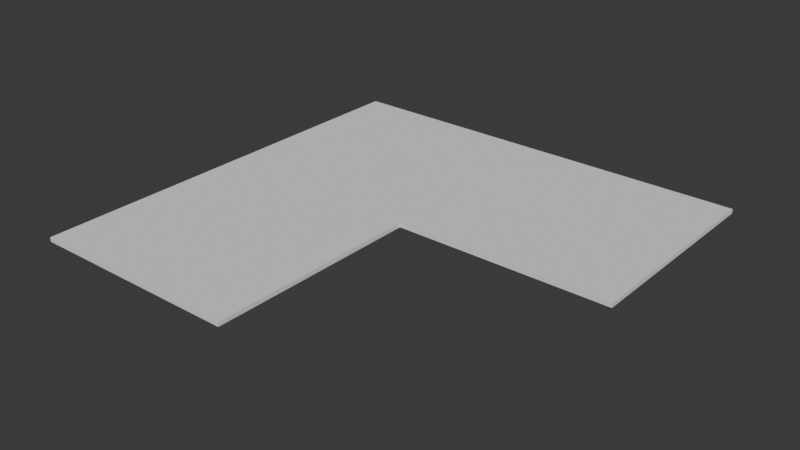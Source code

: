 # Source: large_turn.blend  (saved by Blender 4.0.36; exported with 4.5.12 LTS)
import bpy
from mathutils import Matrix  # noqa: F401  (used for matrix-valued properties, if any)

bpy.ops.wm.read_factory_settings(use_empty=True)
scene = bpy.context.scene
scene.name = 'Scene'

# ---- collections
col_collection = bpy.data.collections.new('Collection'); scene.collection.children.link(col_collection)

# ---- world
world_world = bpy.data.worlds.new('World'); scene.world = world_world
world_world.use_nodes = True; world_world.node_tree.nodes.clear()
_N = world_world.node_tree.nodes; _L = world_world.node_tree.links
n0 = _N.new('ShaderNodeOutputWorld'); n0.name = 'World Output'; n0.location = (300, 300)
n1 = _N.new('ShaderNodeBackground'); n1.name = 'Background'; n1.location = (10, 300)
n1.inputs[0].default_value = (0.05088, 0.05088, 0.05088, 1.0)
_L.new(n1.outputs[0], n0.inputs[0])
n0.is_active_output = True
world_world.color = (0.05088, 0.05088, 0.05088)
world_world.use_sun_shadow = False
world_world.sun_shadow_jitter_overblur = 0.0

# ---- meshes
me_cube_001 = bpy.data.meshes.new('Cube.001')
me_cube_001.from_pydata([(-400.0, 0.0, -2.0), (-400.0, 0.0, 2.0), (-400.0, 200.0, -2.0), (-400.0, 200.0, 2.0), (-200.0, 0.0, -2.0), (-200.0, 0.0, 2.0), (-200.0, 200.0, -2.0), (-200.0, 200.0, 2.0)], [], [(0, 1, 3, 2), (2, 3, 7, 6), (6, 7, 5, 4), (4, 5, 1, 0), (2, 6, 4, 0), (7, 3, 1, 5)])
_uv = me_cube_001.uv_layers.new(name='UVMap')
_uv.uv.foreach_set('vector', [0.375, 0.0, 0.625, 0.0, 0.625, 0.25, 0.375, 0.25, 0.375, 0.25, 0.625, 0.25, 0.625, 0.5, 0.375, 0.5, 0.375, 0.5, 0.625, 0.5, 0.625, 0.75, 0.375, 0.75, 0.375, 0.75, 0.625, 0.75, 0.625, 1.0, 0.375, 1.0, 0.125, 0.5, 0.375, 0.5, 0.375, 0.75, 0.125, 0.75, 0.625, 0.5, 0.875, 0.5, 0.875, 0.75, 0.625, 0.75])
me_cube_001.update()
me_cube_003 = bpy.data.meshes.new('Cube.003')
me_cube_003.from_pydata([(-198.2, 211.7, 1.6), (-198.2, 211.7, 2.0), (-191.2, 218.0, 1.6), (-191.2, 218.0, 2.0), (-196.7, 239.6, 1.6), (-196.7, 239.6, 2.0), (-184.0, 224.2, 1.6), (-184.0, 224.2, 2.0), (-188.7, 245.9, 1.6), (-188.7, 245.9, 2.0), (-176.5, 230.1, 1.6), (-176.5, 230.1, 2.0), (-180.6, 252.0, 1.6), (-180.6, 252.0, 2.0), (-168.9, 235.7, 1.6), (-168.9, 235.7, 2.0), (-172.2, 257.8, 1.6), (-172.2, 257.8, 2.0), (-161.1, 241.1, 1.6), (-161.1, 241.1, 2.0), (-163.7, 263.3, 1.6), (-163.7, 263.3, 2.0), (-153.1, 246.3, 1.6), (-153.1, 246.3, 2.0), (-155.0, 268.5, 1.6), (-155.0, 268.5, 2.0), (-145.0, 251.1, 1.6), (-145.0, 251.1, 2.0), (-146.1, 273.4, 1.6), (-146.1, 273.4, 2.0), (-136.7, 255.8, 1.6), (-136.7, 255.8, 2.0), (-137.1, 278.0, 1.6), (-137.1, 278.0, 2.0), (-128.3, 260.1, 1.6), (-128.3, 260.1, 2.0), (-127.9, 282.4, 1.6), (-127.9, 282.4, 2.0), (-119.7, 264.2, 1.6), (-119.7, 264.2, 2.0), (-118.6, 286.4, 1.6), (-118.6, 286.4, 2.0), (-111.0, 267.9, 1.6), (-111.0, 267.9, 2.0), (-109.2, 290.1, 1.6), (-109.2, 290.1, 2.0), (-102.2, 271.4, 1.6), (-102.2, 271.4, 2.0), (-99.65, 293.5, 1.6), (-99.65, 293.5, 2.0), (-93.22, 274.6, 1.6), (-93.22, 274.6, 2.0), (-89.99, 296.7, 1.6), (-89.99, 296.7, 2.0), (-84.18, 277.5, 1.6), (-84.18, 277.5, 2.0), (-80.23, 299.4, 1.6), (-80.23, 299.4, 2.0), (-75.06, 280.1, 1.6), (-75.06, 280.1, 2.0), (-70.39, 301.9, 1.6), (-70.39, 301.9, 2.0), (-65.85, 282.4, 1.6), (-65.85, 282.4, 2.0), (-60.48, 304.0, 1.6), (-60.48, 304.0, 2.0), (-56.58, 284.4, 1.6), (-56.58, 284.4, 2.0), (-50.5, 305.9, 1.6), (-50.5, 305.9, 2.0), (-47.24, 286.1, 1.6), (-47.24, 286.1, 2.0), (-40.46, 307.3, 1.6), (-40.46, 307.3, 2.0), (-37.85, 287.5, 1.6), (-37.85, 287.5, 2.0), (-30.39, 308.5, 1.6), (-30.39, 308.5, 2.0), (-28.42, 288.6, 1.6), (-28.42, 288.6, 2.0), (-20.27, 309.3, 1.6), (-20.27, 309.3, 2.0), (-18.97, 289.4, 1.6), (-18.97, 289.4, 2.0), (-10.14, 309.8, 1.6), (-10.14, 309.8, 2.0), (-9.489, 289.8, 1.6), (-9.489, 289.8, 2.0), (0.0, 310.0, 1.6), (0.0, 310.0, 2.0), (0.0, 290.0, 1.6), (0.0, 290.0, 2.0), (-200.0, 213.5, 1.6), (-200.0, 213.5, 2.0), (-200.0, 210.0, 1.6), (-200.0, 210.0, 2.0), (-200.0, 228.1, 1.6), (-200.0, 228.1, 2.0), (-200.0, 236.8, 1.6), (-200.0, 236.8, 2.0)], [], [(92, 0, 94), (95, 1, 93), (94, 0, 1, 95), (96, 98, 4, 6, 2), (0, 2, 3, 1), (92, 96, 2, 0), (5, 9, 8, 4), (99, 5, 4, 98), (2, 6, 7, 3), (11, 15, 13, 9), (7, 11, 9, 5), (6, 10, 11, 7), (4, 8, 10, 6), (12, 16, 18, 14), (10, 14, 15, 11), (8, 12, 14, 10), (9, 13, 12, 8), (19, 23, 21, 17), (13, 17, 16, 12), (15, 19, 17, 13), (14, 18, 19, 15), (22, 26, 27, 23), (18, 22, 23, 19), (16, 20, 22, 18), (17, 21, 20, 16), (24, 28, 30, 26), (20, 24, 26, 22), (21, 25, 24, 20), (23, 27, 25, 21), (31, 35, 33, 29), (25, 29, 28, 24), (27, 31, 29, 25), (26, 30, 31, 27), (32, 36, 38, 34), (30, 34, 35, 31), (28, 32, 34, 30), (29, 33, 32, 28), (36, 40, 42, 38), (33, 37, 36, 32), (35, 39, 37, 33), (34, 38, 39, 35), (43, 47, 45, 41), (37, 41, 40, 36), (39, 43, 41, 37), (38, 42, 43, 39), (44, 48, 50, 46), (42, 46, 47, 43), (40, 44, 46, 42), (41, 45, 44, 40), (49, 53, 52, 48), (45, 49, 48, 44), (47, 51, 49, 45), (46, 50, 51, 47), (55, 59, 57, 53), (51, 55, 53, 49), (50, 54, 55, 51), (48, 52, 54, 50), (56, 60, 62, 58), (54, 58, 59, 55), (52, 56, 58, 54), (53, 57, 56, 52), (63, 67, 65, 61), (57, 61, 60, 56), (59, 63, 61, 57), (58, 62, 63, 59), (66, 70, 71, 67), (62, 66, 67, 63), (60, 64, 66, 62), (61, 65, 64, 60), (68, 72, 74, 70), (64, 68, 70, 66), (65, 69, 68, 64), (67, 71, 69, 65), (75, 79, 77, 73), (69, 73, 72, 68), (71, 75, 73, 69), (70, 74, 75, 71), (76, 80, 82, 78), (74, 78, 79, 75), (72, 76, 78, 74), (73, 77, 76, 72), (80, 84, 86, 82), (77, 81, 80, 76), (79, 83, 81, 77), (78, 82, 83, 79), (87, 91, 89, 85), (81, 85, 84, 80), (83, 87, 85, 81), (82, 86, 87, 83), (90, 88, 89, 91), (86, 90, 91, 87), (84, 88, 90, 86), (85, 89, 88, 84), (3, 7, 5, 99, 97), (1, 3, 97, 93), (98, 96, 92, 94, 95, 93, 97, 99)])
_uv = me_cube_003.uv_layers.new(name='UVMap')
_uv.uv.foreach_set('vector', [0.375, 0.7822, 0.375, 0.75, 0.375, 0.75, 0.625, 0.75, 0.625, 0.75, 0.625, 0.7822, 0.375, 0.75, 0.375, 0.75, 0.625, 0.75, 0.625, 0.75, 0.375, 0.9166, 0.375, 1.0, 0.375, 1.0, 0.375, 0.75, 0.375, 0.75, 0.375, 0.75, 0.375, 0.75, 0.625, 0.75, 0.625, 0.75, 0.375, 0.7822, 0.375, 0.9166, 0.375, 0.75, 0.375, 0.75, 0.625, 1.0, 0.625, 1.0, 0.375, 1.0, 0.375, 1.0, 0.625, 1.0, 0.625, 1.0, 0.375, 1.0, 0.375, 1.0, 0.375, 0.75, 0.375, 0.75, 0.625, 0.75, 0.625, 0.75, 0.625, 0.75, 0.625, 0.75, 0.625, 1.0, 0.625, 1.0, 0.625, 0.75, 0.625, 0.75, 0.625, 1.0, 0.625, 1.0, 0.375, 0.75, 0.375, 0.75, 0.625, 0.75, 0.625, 0.75, 0.375, 1.0, 0.375, 1.0, 0.375, 0.75, 0.375, 0.75, 0.375, 1.0, 0.375, 1.0, 0.375, 0.75, 0.375, 0.75, 0.375, 0.75, 0.375, 0.75, 0.625, 0.75, 0.625, 0.75, 0.375, 1.0, 0.375, 1.0, 0.375, 0.75, 0.375, 0.75, 0.625, 1.0, 0.625, 1.0, 0.375, 1.0, 0.375, 1.0, 0.625, 0.75, 0.625, 0.75, 0.625, 1.0, 0.625, 1.0, 0.625, 1.0, 0.625, 1.0, 0.375, 1.0, 0.375, 1.0, 0.625, 0.75, 0.625, 0.75, 0.625, 1.0, 0.625, 1.0, 0.375, 0.75, 0.375, 0.75, 0.625, 0.75, 0.625, 0.75, 0.375, 0.75, 0.375, 0.75, 0.625, 0.75, 0.625, 0.75, 0.375, 0.75, 0.375, 0.75, 0.625, 0.75, 0.625, 0.75, 0.375, 1.0, 0.375, 1.0, 0.375, 0.75, 0.375, 0.75, 0.625, 1.0, 0.625, 1.0, 0.375, 1.0, 0.375, 1.0, 0.375, 1.0, 0.375, 1.0, 0.375, 0.75, 0.375, 0.75, 0.375, 1.0, 0.375, 1.0, 0.375, 0.75, 0.375, 0.75, 0.625, 1.0, 0.625, 1.0, 0.375, 1.0, 0.375, 1.0, 0.625, 0.75, 0.625, 0.75, 0.625, 1.0, 0.625, 1.0, 0.625, 0.75, 0.625, 0.75, 0.625, 1.0, 0.625, 1.0, 0.625, 1.0, 0.625, 1.0, 0.375, 1.0, 0.375, 1.0, 0.625, 0.75, 0.625, 0.75, 0.625, 1.0, 0.625, 1.0, 0.375, 0.75, 0.375, 0.75, 0.625, 0.75, 0.625, 0.75, 0.375, 1.0, 0.375, 1.0, 0.375, 0.75, 0.375, 0.75, 0.375, 0.75, 0.375, 0.75, 0.625, 0.75, 0.625, 0.75, 0.375, 1.0, 0.375, 1.0, 0.375, 0.75, 0.375, 0.75, 0.625, 1.0, 0.625, 1.0, 0.375, 1.0, 0.375, 1.0, 0.375, 1.0, 0.375, 1.0, 0.375, 0.75, 0.375, 0.75, 0.625, 1.0, 0.625, 1.0, 0.375, 1.0, 0.375, 1.0, 0.625, 0.75, 0.625, 0.75, 0.625, 1.0, 0.625, 1.0, 0.375, 0.75, 0.375, 0.75, 0.625, 0.75, 0.625, 0.75, 0.625, 0.75, 0.625, 0.75, 0.625, 1.0, 0.625, 1.0, 0.625, 1.0, 0.625, 1.0, 0.375, 1.0, 0.375, 1.0, 0.625, 0.75, 0.625, 0.75, 0.625, 1.0, 0.625, 1.0, 0.375, 0.75, 0.375, 0.75, 0.625, 0.75, 0.625, 0.75, 0.375, 1.0, 0.375, 1.0, 0.375, 0.75, 0.375, 0.75, 0.375, 0.75, 0.375, 0.75, 0.625, 0.75, 0.625, 0.75, 0.375, 1.0, 0.375, 1.0, 0.375, 0.75, 0.375, 0.75, 0.625, 1.0, 0.625, 1.0, 0.375, 1.0, 0.375, 1.0, 0.625, 1.0, 0.625, 1.0, 0.375, 1.0, 0.375, 1.0, 0.625, 1.0, 0.625, 1.0, 0.375, 1.0, 0.375, 1.0, 0.625, 0.75, 0.625, 0.75, 0.625, 1.0, 0.625, 1.0, 0.375, 0.75, 0.375, 0.75, 0.625, 0.75, 0.625, 0.75, 0.625, 0.75, 0.625, 0.75, 0.625, 1.0, 0.625, 1.0, 0.625, 0.75, 0.625, 0.75, 0.625, 1.0, 0.625, 1.0, 0.375, 0.75, 0.375, 0.75, 0.625, 0.75, 0.625, 0.75, 0.375, 1.0, 0.375, 1.0, 0.375, 0.75, 0.375, 0.75, 0.375, 1.0, 0.375, 1.0, 0.375, 0.75, 0.375, 0.75, 0.375, 0.75, 0.375, 0.75, 0.625, 0.75, 0.625, 0.75, 0.375, 1.0, 0.375, 1.0, 0.375, 0.75, 0.375, 0.75, 0.625, 1.0, 0.625, 1.0, 0.375, 1.0, 0.375, 1.0, 0.625, 0.75, 0.625, 0.75, 0.625, 1.0, 0.625, 1.0, 0.625, 1.0, 0.625, 1.0, 0.375, 1.0, 0.375, 1.0, 0.625, 0.75, 0.625, 0.75, 0.625, 1.0, 0.625, 1.0, 0.375, 0.75, 0.375, 0.75, 0.625, 0.75, 0.625, 0.75, 0.375, 0.75, 0.375, 0.75, 0.625, 0.75, 0.625, 0.75, 0.375, 0.75, 0.375, 0.75, 0.625, 0.75, 0.625, 0.75, 0.375, 1.0, 0.375, 1.0, 0.375, 0.75, 0.375, 0.75, 0.625, 1.0, 0.625, 1.0, 0.375, 1.0, 0.375, 1.0, 0.375, 1.0, 0.375, 1.0, 0.375, 0.75, 0.375, 0.75, 0.375, 1.0, 0.375, 1.0, 0.375, 0.75, 0.375, 0.75, 0.625, 1.0, 0.625, 1.0, 0.375, 1.0, 0.375, 1.0, 0.625, 0.75, 0.625, 0.75, 0.625, 1.0, 0.625, 1.0, 0.625, 0.75, 0.625, 0.75, 0.625, 1.0, 0.625, 1.0, 0.625, 1.0, 0.625, 1.0, 0.375, 1.0, 0.375, 1.0, 0.625, 0.75, 0.625, 0.75, 0.625, 1.0, 0.625, 1.0, 0.375, 0.75, 0.375, 0.75, 0.625, 0.75, 0.625, 0.75, 0.375, 1.0, 0.375, 1.0, 0.375, 0.75, 0.375, 0.75, 0.375, 0.75, 0.375, 0.75, 0.625, 0.75, 0.625, 0.75, 0.375, 1.0, 0.375, 1.0, 0.375, 0.75, 0.375, 0.75, 0.625, 1.0, 0.625, 1.0, 0.375, 1.0, 0.375, 1.0, 0.375, 1.0, 0.375, 1.0, 0.375, 0.75, 0.375, 0.75, 0.625, 1.0, 0.625, 1.0, 0.375, 1.0, 0.375, 1.0, 0.625, 0.75, 0.625, 0.75, 0.625, 1.0, 0.625, 1.0, 0.375, 0.75, 0.375, 0.75, 0.625, 0.75, 0.625, 0.75, 0.625, 0.75, 0.625, 0.75, 0.625, 1.0, 0.625, 1.0, 0.625, 1.0, 0.625, 1.0, 0.375, 1.0, 0.375, 1.0, 0.625, 0.75, 0.625, 0.75, 0.625, 1.0, 0.625, 1.0, 0.375, 0.75, 0.375, 0.75, 0.625, 0.75, 0.625, 0.75, 0.375, 0.75, 0.375, 1.0, 0.625, 1.0, 0.625, 0.75, 0.375, 0.75, 0.375, 0.75, 0.625, 0.75, 0.625, 0.75, 0.375, 1.0, 0.375, 1.0, 0.375, 0.75, 0.375, 0.75, 0.625, 1.0, 0.625, 1.0, 0.375, 1.0, 0.375, 1.0, 0.625, 0.75, 0.625, 0.75, 0.625, 1.0, 0.625, 1.0, 0.625, 0.9166, 0.625, 0.75, 0.625, 0.75, 0.625, 0.9166, 0.625, 0.7822, 0.375, 1.0, 0.375, 0.9166, 0.375, 0.7822, 0.375, 0.75, 0.625, 0.75, 0.625, 0.7822, 0.625, 0.9166, 0.625, 1.0])
me_cube_003.update()
me_cube_004 = bpy.data.meshes.new('Cube.004')
me_cube_004.from_pydata([(-400.0, 200.0, -2.0), (-400.0, 200.0, 2.0), (-400.0, 400.0, -2.0), (-400.0, 400.0, 2.0), (-200.0, 200.0, -2.0), (-200.0, 200.0, 2.0), (-200.0, 400.0, -2.0), (-200.0, 400.0, 2.0)], [], [(0, 1, 3, 2), (2, 3, 7, 6), (6, 7, 5, 4), (4, 5, 1, 0), (2, 6, 4, 0), (7, 3, 1, 5)])
_uv = me_cube_004.uv_layers.new(name='UVMap')
_uv.uv.foreach_set('vector', [0.375, 0.0, 0.625, 0.0, 0.625, 0.25, 0.375, 0.25, 0.375, 0.25, 0.625, 0.25, 0.625, 0.5, 0.375, 0.5, 0.375, 0.5, 0.625, 0.5, 0.625, 0.75, 0.375, 0.75, 0.375, 0.75, 0.625, 0.75, 0.625, 1.0, 0.375, 1.0, 0.125, 0.5, 0.375, 0.5, 0.375, 0.75, 0.125, 0.75, 0.625, 0.5, 0.875, 0.5, 0.875, 0.75, 0.625, 0.75])
me_cube_004.update()
me_cube_005 = bpy.data.meshes.new('Cube.005')
me_cube_005.from_pydata([(-200.0, 200.0, -2.0), (-200.0, 200.0, 2.0), (-200.0, 400.0, -2.0), (-200.0, 400.0, 2.0), (0.0, 200.0, -2.0), (0.0, 200.0, 2.0), (0.0, 400.0, -2.0), (0.0, 400.0, 2.0)], [], [(0, 1, 3, 2), (2, 3, 7, 6), (6, 7, 5, 4), (4, 5, 1, 0), (2, 6, 4, 0), (7, 3, 1, 5)])
_uv = me_cube_005.uv_layers.new(name='UVMap')
_uv.uv.foreach_set('vector', [0.375, 0.0, 0.625, 0.0, 0.625, 0.25, 0.375, 0.25, 0.375, 0.25, 0.625, 0.25, 0.625, 0.5, 0.375, 0.5, 0.375, 0.5, 0.625, 0.5, 0.625, 0.75, 0.375, 0.75, 0.375, 0.75, 0.625, 0.75, 0.625, 1.0, 0.375, 1.0, 0.125, 0.5, 0.375, 0.5, 0.375, 0.75, 0.125, 0.75, 0.625, 0.5, 0.875, 0.5, 0.875, 0.75, 0.625, 0.75])
me_cube_005.update()
me_cube_006 = bpy.data.meshes.new('Cube.006')
me_cube_006.from_pydata([(-310.0, 0.0, 1.6), (-310.0, 0.0, 2.0), (-290.0, 0.0, 1.6), (-290.0, 0.0, 2.0), (-309.8, 10.14, 1.6), (-309.8, 10.14, 2.0), (-289.8, 9.489, 1.6), (-289.8, 9.489, 2.0), (-309.3, 20.27, 1.6), (-309.3, 20.27, 2.0), (-289.4, 18.97, 1.6), (-289.4, 18.97, 2.0), (-308.5, 30.39, 1.6), (-308.5, 30.39, 2.0), (-288.6, 28.42, 1.6), (-288.6, 28.42, 2.0), (-307.3, 40.46, 1.6), (-307.3, 40.46, 2.0), (-287.5, 37.85, 1.6), (-287.5, 37.85, 2.0), (-305.9, 50.5, 1.6), (-305.9, 50.5, 2.0), (-286.1, 47.24, 1.6), (-286.1, 47.24, 2.0), (-304.0, 60.48, 1.6), (-304.0, 60.48, 2.0), (-284.4, 56.58, 1.6), (-284.4, 56.58, 2.0), (-301.9, 70.39, 1.6), (-301.9, 70.39, 2.0), (-282.4, 65.85, 1.6), (-282.4, 65.85, 2.0), (-299.4, 80.23, 1.6), (-299.4, 80.23, 2.0), (-280.1, 75.06, 1.6), (-280.1, 75.06, 2.0), (-296.7, 89.99, 1.6), (-296.7, 89.99, 2.0), (-277.5, 84.18, 1.6), (-277.5, 84.18, 2.0), (-293.5, 99.65, 1.6), (-293.5, 99.65, 2.0), (-274.6, 93.22, 1.6), (-274.6, 93.22, 2.0), (-290.1, 109.2, 1.6), (-290.1, 109.2, 2.0), (-271.4, 102.2, 1.6), (-271.4, 102.2, 2.0), (-286.4, 118.6, 1.6), (-286.4, 118.6, 2.0), (-267.9, 111.0, 1.6), (-267.9, 111.0, 2.0), (-282.4, 127.9, 1.6), (-282.4, 127.9, 2.0), (-264.2, 119.7, 1.6), (-264.2, 119.7, 2.0), (-278.0, 137.1, 1.6), (-278.0, 137.1, 2.0), (-260.1, 128.3, 1.6), (-260.1, 128.3, 2.0), (-273.4, 146.1, 1.6), (-273.4, 146.1, 2.0), (-255.8, 136.7, 1.6), (-255.8, 136.7, 2.0), (-268.5, 155.0, 1.6), (-268.5, 155.0, 2.0), (-251.1, 145.0, 1.6), (-251.1, 145.0, 2.0), (-263.3, 163.7, 1.6), (-263.3, 163.7, 2.0), (-246.3, 153.1, 1.6), (-246.3, 153.1, 2.0), (-257.8, 172.2, 1.6), (-257.8, 172.2, 2.0), (-241.1, 161.1, 1.6), (-241.1, 161.1, 2.0), (-252.0, 180.6, 1.6), (-252.0, 180.6, 2.0), (-235.7, 168.9, 1.6), (-235.7, 168.9, 2.0), (-245.9, 188.7, 1.6), (-245.9, 188.7, 2.0), (-230.1, 176.5, 1.6), (-230.1, 176.5, 2.0), (-239.6, 196.7, 1.6), (-239.6, 196.7, 2.0), (-224.2, 184.0, 1.6), (-224.2, 184.0, 2.0), (-218.0, 191.2, 1.6), (-218.0, 191.2, 2.0), (-211.7, 198.2, 1.6), (-211.7, 198.2, 2.0), (-228.1, 200.0, 1.6), (-228.1, 200.0, 2.0), (-236.8, 200.0, 1.6), (-236.8, 200.0, 2.0), (-213.5, 200.0, 1.6), (-213.5, 200.0, 2.0), (-210.0, 200.0, 1.6), (-210.0, 200.0, 2.0)], [], [(2, 3, 1, 0), (4, 8, 10, 6), (3, 7, 5, 1), (2, 6, 7, 3), (0, 4, 6, 2), (1, 5, 4, 0), (8, 12, 14, 10), (5, 9, 8, 4), (7, 11, 9, 5), (6, 10, 11, 7), (15, 19, 17, 13), (9, 13, 12, 8), (11, 15, 13, 9), (10, 14, 15, 11), (16, 20, 22, 18), (14, 18, 19, 15), (12, 16, 18, 14), (13, 17, 16, 12), (21, 25, 24, 20), (17, 21, 20, 16), (19, 23, 21, 17), (18, 22, 23, 19), (27, 31, 29, 25), (23, 27, 25, 21), (22, 26, 27, 23), (20, 24, 26, 22), (28, 32, 34, 30), (26, 30, 31, 27), (24, 28, 30, 26), (25, 29, 28, 24), (35, 39, 37, 33), (29, 33, 32, 28), (31, 35, 33, 29), (30, 34, 35, 31), (38, 42, 43, 39), (34, 38, 39, 35), (32, 36, 38, 34), (33, 37, 36, 32), (40, 44, 46, 42), (36, 40, 42, 38), (37, 41, 40, 36), (39, 43, 41, 37), (47, 51, 49, 45), (41, 45, 44, 40), (43, 47, 45, 41), (42, 46, 47, 43), (48, 52, 54, 50), (46, 50, 51, 47), (44, 48, 50, 46), (45, 49, 48, 44), (52, 56, 58, 54), (49, 53, 52, 48), (51, 55, 53, 49), (50, 54, 55, 51), (59, 63, 61, 57), (53, 57, 56, 52), (55, 59, 57, 53), (54, 58, 59, 55), (60, 64, 66, 62), (58, 62, 63, 59), (56, 60, 62, 58), (57, 61, 60, 56), (65, 69, 68, 64), (61, 65, 64, 60), (63, 67, 65, 61), (62, 66, 67, 63), (71, 75, 73, 69), (67, 71, 69, 65), (66, 70, 71, 67), (64, 68, 70, 66), (72, 76, 78, 74), (70, 74, 75, 71), (68, 72, 74, 70), (69, 73, 72, 68), (79, 83, 81, 77), (73, 77, 76, 72), (75, 79, 77, 73), (74, 78, 79, 75), (82, 86, 87, 83), (78, 82, 83, 79), (76, 80, 82, 78), (77, 81, 80, 76), (80, 84, 86, 82), (81, 85, 84, 80), (83, 87, 85, 81), (86, 88, 89, 87), (96, 98, 90), (88, 90, 91, 89), (92, 96, 90, 88), (90, 98, 99, 91), (91, 99, 97), (85, 95, 94, 84), (89, 91, 97, 93), (87, 89, 93, 95, 85), (84, 94, 92, 88, 86), (99, 98, 96, 92, 94, 95, 93, 97)])
_uv = me_cube_006.uv_layers.new(name='UVMap')
_uv.uv.foreach_set('vector', [0.375, 0.75, 0.625, 0.75, 0.625, 1.0, 0.375, 1.0, 0.375, 1.0, 0.375, 1.0, 0.375, 0.75, 0.375, 0.75, 0.625, 0.75, 0.625, 0.75, 0.625, 1.0, 0.625, 1.0, 0.375, 0.75, 0.375, 0.75, 0.625, 0.75, 0.625, 0.75, 0.375, 1.0, 0.375, 1.0, 0.375, 0.75, 0.375, 0.75, 0.625, 1.0, 0.625, 1.0, 0.375, 1.0, 0.375, 1.0, 0.375, 1.0, 0.375, 1.0, 0.375, 0.75, 0.375, 0.75, 0.625, 1.0, 0.625, 1.0, 0.375, 1.0, 0.375, 1.0, 0.625, 0.75, 0.625, 0.75, 0.625, 1.0, 0.625, 1.0, 0.375, 0.75, 0.375, 0.75, 0.625, 0.75, 0.625, 0.75, 0.625, 0.75, 0.625, 0.75, 0.625, 1.0, 0.625, 1.0, 0.625, 1.0, 0.625, 1.0, 0.375, 1.0, 0.375, 1.0, 0.625, 0.75, 0.625, 0.75, 0.625, 1.0, 0.625, 1.0, 0.375, 0.75, 0.375, 0.75, 0.625, 0.75, 0.625, 0.75, 0.375, 1.0, 0.375, 1.0, 0.375, 0.75, 0.375, 0.75, 0.375, 0.75, 0.375, 0.75, 0.625, 0.75, 0.625, 0.75, 0.375, 1.0, 0.375, 1.0, 0.375, 0.75, 0.375, 0.75, 0.625, 1.0, 0.625, 1.0, 0.375, 1.0, 0.375, 1.0, 0.625, 1.0, 0.625, 1.0, 0.375, 1.0, 0.375, 1.0, 0.625, 1.0, 0.625, 1.0, 0.375, 1.0, 0.375, 1.0, 0.625, 0.75, 0.625, 0.75, 0.625, 1.0, 0.625, 1.0, 0.375, 0.75, 0.375, 0.75, 0.625, 0.75, 0.625, 0.75, 0.625, 0.75, 0.625, 0.75, 0.625, 1.0, 0.625, 1.0, 0.625, 0.75, 0.625, 0.75, 0.625, 1.0, 0.625, 1.0, 0.375, 0.75, 0.375, 0.75, 0.625, 0.75, 0.625, 0.75, 0.375, 1.0, 0.375, 1.0, 0.375, 0.75, 0.375, 0.75, 0.375, 1.0, 0.375, 1.0, 0.375, 0.75, 0.375, 0.75, 0.375, 0.75, 0.375, 0.75, 0.625, 0.75, 0.625, 0.75, 0.375, 1.0, 0.375, 1.0, 0.375, 0.75, 0.375, 0.75, 0.625, 1.0, 0.625, 1.0, 0.375, 1.0, 0.375, 1.0, 0.625, 0.75, 0.625, 0.75, 0.625, 1.0, 0.625, 1.0, 0.625, 1.0, 0.625, 1.0, 0.375, 1.0, 0.375, 1.0, 0.625, 0.75, 0.625, 0.75, 0.625, 1.0, 0.625, 1.0, 0.375, 0.75, 0.375, 0.75, 0.625, 0.75, 0.625, 0.75, 0.375, 0.75, 0.375, 0.75, 0.625, 0.75, 0.625, 0.75, 0.375, 0.75, 0.375, 0.75, 0.625, 0.75, 0.625, 0.75, 0.375, 1.0, 0.375, 1.0, 0.375, 0.75, 0.375, 0.75, 0.625, 1.0, 0.625, 1.0, 0.375, 1.0, 0.375, 1.0, 0.375, 1.0, 0.375, 1.0, 0.375, 0.75, 0.375, 0.75, 0.375, 1.0, 0.375, 1.0, 0.375, 0.75, 0.375, 0.75, 0.625, 1.0, 0.625, 1.0, 0.375, 1.0, 0.375, 1.0, 0.625, 0.75, 0.625, 0.75, 0.625, 1.0, 0.625, 1.0, 0.625, 0.75, 0.625, 0.75, 0.625, 1.0, 0.625, 1.0, 0.625, 1.0, 0.625, 1.0, 0.375, 1.0, 0.375, 1.0, 0.625, 0.75, 0.625, 0.75, 0.625, 1.0, 0.625, 1.0, 0.375, 0.75, 0.375, 0.75, 0.625, 0.75, 0.625, 0.75, 0.375, 1.0, 0.375, 1.0, 0.375, 0.75, 0.375, 0.75, 0.375, 0.75, 0.375, 0.75, 0.625, 0.75, 0.625, 0.75, 0.375, 1.0, 0.375, 1.0, 0.375, 0.75, 0.375, 0.75, 0.625, 1.0, 0.625, 1.0, 0.375, 1.0, 0.375, 1.0, 0.375, 1.0, 0.375, 1.0, 0.375, 0.75, 0.375, 0.75, 0.625, 1.0, 0.625, 1.0, 0.375, 1.0, 0.375, 1.0, 0.625, 0.75, 0.625, 0.75, 0.625, 1.0, 0.625, 1.0, 0.375, 0.75, 0.375, 0.75, 0.625, 0.75, 0.625, 0.75, 0.625, 0.75, 0.625, 0.75, 0.625, 1.0, 0.625, 1.0, 0.625, 1.0, 0.625, 1.0, 0.375, 1.0, 0.375, 1.0, 0.625, 0.75, 0.625, 0.75, 0.625, 1.0, 0.625, 1.0, 0.375, 0.75, 0.375, 0.75, 0.625, 0.75, 0.625, 0.75, 0.375, 1.0, 0.375, 1.0, 0.375, 0.75, 0.375, 0.75, 0.375, 0.75, 0.375, 0.75, 0.625, 0.75, 0.625, 0.75, 0.375, 1.0, 0.375, 1.0, 0.375, 0.75, 0.375, 0.75, 0.625, 1.0, 0.625, 1.0, 0.375, 1.0, 0.375, 1.0, 0.625, 1.0, 0.625, 1.0, 0.375, 1.0, 0.375, 1.0, 0.625, 1.0, 0.625, 1.0, 0.375, 1.0, 0.375, 1.0, 0.625, 0.75, 0.625, 0.75, 0.625, 1.0, 0.625, 1.0, 0.375, 0.75, 0.375, 0.75, 0.625, 0.75, 0.625, 0.75, 0.625, 0.75, 0.625, 0.75, 0.625, 1.0, 0.625, 1.0, 0.625, 0.75, 0.625, 0.75, 0.625, 1.0, 0.625, 1.0, 0.375, 0.75, 0.375, 0.75, 0.625, 0.75, 0.625, 0.75, 0.375, 1.0, 0.375, 1.0, 0.375, 0.75, 0.375, 0.75, 0.375, 1.0, 0.375, 1.0, 0.375, 0.75, 0.375, 0.75, 0.375, 0.75, 0.375, 0.75, 0.625, 0.75, 0.625, 0.75, 0.375, 1.0, 0.375, 1.0, 0.375, 0.75, 0.375, 0.75, 0.625, 1.0, 0.625, 1.0, 0.375, 1.0, 0.375, 1.0, 0.625, 0.75, 0.625, 0.75, 0.625, 1.0, 0.625, 1.0, 0.625, 1.0, 0.625, 1.0, 0.375, 1.0, 0.375, 1.0, 0.625, 0.75, 0.625, 0.75, 0.625, 1.0, 0.625, 1.0, 0.375, 0.75, 0.375, 0.75, 0.625, 0.75, 0.625, 0.75, 0.375, 0.75, 0.375, 0.75, 0.625, 0.75, 0.625, 0.75, 0.375, 0.75, 0.375, 0.75, 0.625, 0.75, 0.625, 0.75, 0.375, 1.0, 0.375, 1.0, 0.375, 0.75, 0.375, 0.75, 0.625, 1.0, 0.625, 1.0, 0.375, 1.0, 0.375, 1.0, 0.375, 1.0, 0.375, 1.0, 0.375, 0.75, 0.375, 0.75, 0.625, 1.0, 0.625, 1.0, 0.375, 1.0, 0.375, 1.0, 0.625, 0.75, 0.625, 0.75, 0.625, 1.0, 0.625, 1.0, 0.375, 0.75, 0.375, 0.75, 0.625, 0.75, 0.625, 0.75, 0.375, 0.7822, 0.375, 0.75, 0.375, 0.75, 0.375, 0.75, 0.375, 0.75, 0.625, 0.75, 0.625, 0.75, 0.375, 0.9166, 0.375, 0.7822, 0.375, 0.75, 0.375, 0.75, 0.375, 0.75, 0.375, 0.75, 0.625, 0.75, 0.625, 0.75, 0.625, 0.75, 0.625, 0.75, 0.625, 0.7822, 0.625, 1.0, 0.625, 1.0, 0.375, 1.0, 0.375, 1.0, 0.625, 0.75, 0.625, 0.75, 0.625, 0.7822, 0.625, 0.9166, 0.625, 0.75, 0.625, 0.75, 0.625, 0.9166, 0.625, 1.0, 0.625, 1.0, 0.375, 1.0, 0.375, 1.0, 0.375, 0.9166, 0.375, 0.75, 0.375, 0.75, 0.625, 0.75, 0.375, 0.75, 0.375, 0.7822, 0.375, 0.9166, 0.375, 1.0, 0.625, 1.0, 0.625, 0.9166, 0.625, 0.7822])
me_cube_006.update()
me_cube_007 = bpy.data.meshes.new('Cube.007')
me_cube_007.from_pydata([(-233.1, 204.4, 1.6), (-233.1, 204.4, 2.0), (-226.3, 211.9, 1.6), (-226.3, 211.9, 2.0), (-219.2, 219.2, 1.6), (-219.2, 219.2, 2.0), (-205.1, 205.1, 1.6), (-205.1, 205.1, 2.0), (-211.9, 226.3, 1.6), (-211.9, 226.3, 2.0), (-204.4, 233.1, 1.6), (-204.4, 233.1, 2.0), (-228.1, 200.0, 1.6), (-228.1, 200.0, 2.0), (-236.8, 200.0, 1.6), (-236.8, 200.0, 2.0), (-213.5, 200.0, 1.6), (-213.5, 200.0, 2.0), (-210.0, 200.0, 1.6), (-210.0, 200.0, 2.0), (-200.0, 213.5, 1.6), (-200.0, 213.5, 2.0), (-200.0, 210.0, 1.6), (-200.0, 210.0, 2.0), (-200.0, 228.1, 1.6), (-200.0, 228.1, 2.0), (-200.0, 236.8, 1.6), (-200.0, 236.8, 2.0)], [], [(14, 0, 12), (13, 17, 3, 1), (15, 1, 0, 14), (13, 1, 15), (1, 3, 2, 0), (3, 5, 4, 2), (17, 19, 7, 5, 3), (18, 6, 7, 19), (21, 25, 11, 9), (5, 9, 8, 4), (9, 11, 10, 8), (25, 27, 11), (2, 4, 6, 18, 16), (0, 2, 16, 12), (11, 27, 26, 10), (10, 26, 24), (6, 22, 23, 7), (7, 23, 21, 9, 5), (4, 8, 20, 22, 6), (8, 10, 24, 20), (19, 17, 13, 15, 14, 12, 16, 18), (26, 27, 25, 21, 23, 22, 20, 24)])
_uv = me_cube_007.uv_layers.new(name='UVMap')
_uv.uv.foreach_set('vector', [0.375, 1.0, 0.375, 1.0, 0.375, 0.9166, 0.625, 0.9166, 0.625, 0.7822, 0.625, 1.0, 0.625, 1.0, 0.625, 1.0, 0.625, 1.0, 0.375, 1.0, 0.375, 1.0, 0.625, 0.9166, 0.625, 1.0, 0.625, 1.0, 0.625, 1.0, 0.625, 1.0, 0.375, 1.0, 0.375, 1.0, 0.625, 1.0, 0.625, 1.0, 0.375, 1.0, 0.375, 1.0, 0.625, 0.7822, 0.625, 0.75, 0.625, 0.75, 0.625, 1.0, 0.625, 1.0, 0.375, 0.75, 0.375, 0.75, 0.625, 0.75, 0.625, 0.75, 0.625, 0.7822, 0.625, 0.9166, 0.625, 1.0, 0.625, 1.0, 0.625, 1.0, 0.625, 1.0, 0.375, 1.0, 0.375, 1.0, 0.625, 1.0, 0.625, 1.0, 0.375, 1.0, 0.375, 1.0, 0.625, 0.9166, 0.625, 1.0, 0.625, 1.0, 0.375, 1.0, 0.375, 1.0, 0.375, 0.75, 0.375, 0.75, 0.375, 0.7822, 0.375, 1.0, 0.375, 1.0, 0.375, 0.7822, 0.375, 0.9166, 0.625, 1.0, 0.625, 1.0, 0.375, 1.0, 0.375, 1.0, 0.375, 1.0, 0.375, 1.0, 0.375, 0.9166, 0.375, 0.75, 0.375, 0.75, 0.625, 0.75, 0.625, 0.75, 0.625, 0.75, 0.625, 0.75, 0.625, 0.7822, 0.625, 1.0, 0.625, 1.0, 0.375, 1.0, 0.375, 1.0, 0.375, 0.7822, 0.375, 0.75, 0.375, 0.75, 0.375, 1.0, 0.375, 1.0, 0.375, 0.9166, 0.375, 0.7822, 0.625, 0.75, 0.625, 0.7822, 0.625, 0.9166, 0.625, 1.0, 0.375, 1.0, 0.375, 0.9166, 0.375, 0.7822, 0.375, 0.75, 0.375, 1.0, 0.625, 1.0, 0.625, 0.9166, 0.625, 0.7822, 0.625, 0.75, 0.375, 0.75, 0.375, 0.7822, 0.375, 0.9166])
me_cube_007.update()

# ---- objects
ob_tile1 = bpy.data.objects.new('tile1', me_cube_001)
ob_line3 = bpy.data.objects.new('line3', me_cube_003)
ob_tile2 = bpy.data.objects.new('tile2', me_cube_004)
ob_tile3 = bpy.data.objects.new('tile3', me_cube_005)
ob_line1 = bpy.data.objects.new('line1', me_cube_006)
ob_line2 = bpy.data.objects.new('line2', me_cube_007)

# ---- transforms, parenting, visibility, modifiers, constraints
ob_tile1.location = (0.0, 0.0, 0.0)
_m = ob_tile1.modifiers.new('Boolean.001', 'BOOLEAN')
_m.object = ob_line1
ob_line3.location = (0.0, 0.0, 0.0)
ob_tile2.location = (0.0, 0.0, 0.0)
_m = ob_tile2.modifiers.new('Boolean.001', 'BOOLEAN')
_m.object = ob_line2
ob_tile3.location = (0.0, 0.0, 0.0)
_m = ob_tile3.modifiers.new('Boolean.001', 'BOOLEAN')
_m.object = ob_line3
ob_line1.location = (0.0, 0.0, 0.0)
ob_line2.location = (0.0, 0.0, 0.0)

# ---- collection membership
col_collection.objects.link(ob_tile1)
col_collection.objects.link(ob_line3)
col_collection.objects.link(ob_tile2)
col_collection.objects.link(ob_tile3)
col_collection.objects.link(ob_line1)
col_collection.objects.link(ob_line2)

# ---- scene / render settings (as saved in the file)
scene.frame_start = 1; scene.frame_end = 250; scene.frame_set(1)
scene.render.engine = 'BLENDER_EEVEE_NEXT'
scene.cycles.sampling_pattern = 'TABULATED_SOBOL'
bpy.context.view_layer.update()

# ---- added for rendering (the .blend has no active camera and no usable light): camera, sun
cam_auto = bpy.data.cameras.new('AutoCamera')
cam_auto.lens = 50.0
cam_auto.sensor_width = 36.0
cam_auto.clip_end = 9185.62
ob_auto_camera = bpy.data.objects.new('AutoCamera', cam_auto)
scene.collection.objects.link(ob_auto_camera)
ob_auto_camera.location = (323.399, -428.079, 418.719)
ob_auto_camera.rotation_euler = (1.09748, -7.21219e-08, 0.694738)
scene.camera = ob_auto_camera
light_auto_sun = bpy.data.lights.new('AutoSun', 'SUN')
light_auto_sun.energy = 3.0
light_auto_sun.angle = 0.0523599
ob_auto_sun = bpy.data.objects.new('AutoSun', light_auto_sun)
scene.collection.objects.link(ob_auto_sun)
ob_auto_sun.rotation_euler = (0.872665, 0.174533, 0.523599)
bpy.context.view_layer.update()
